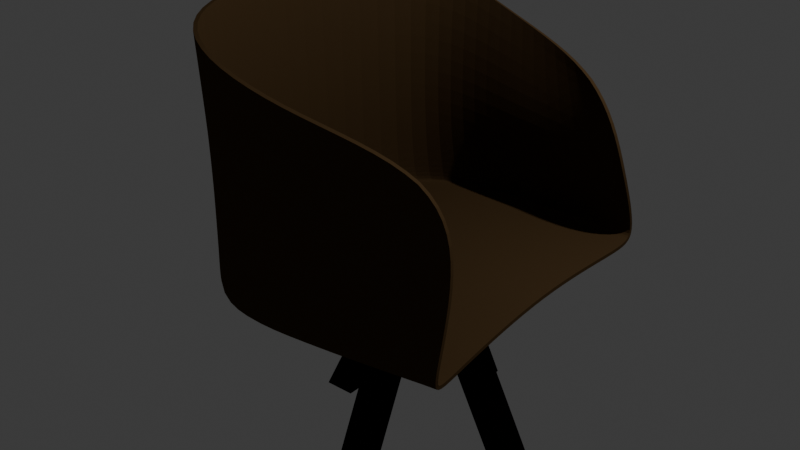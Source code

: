 # Source: chir.blend  (saved by Blender 4.0.36; exported with 4.5.12 LTS)
import bpy
from mathutils import Matrix  # noqa: F401  (used for matrix-valued properties, if any)

bpy.ops.wm.read_factory_settings(use_empty=True)
scene = bpy.context.scene
scene.name = 'Scene'

# ---- collections
col_collection = bpy.data.collections.new('Collection'); scene.collection.children.link(col_collection)

# ---- materials (node trees are filled in below, after node groups)
mat_material = bpy.data.materials.new('Material')
mat_material.alpha_threshold = 0.0
mat_material.use_transparent_shadow = False
mat_material.diffuse_color = (0.06619, 0.0396, 0.01822, 1.0)
mat_material.roughness = 0.5
mat_material.line_color = (0.0, 0.0, 0.0, 1.0)
mat_material_001 = bpy.data.materials.new('Material.001')
mat_material_001.use_transparent_shadow = False
mat_material_001.diffuse_color = (0.002835, 0.0006368, 0.001161, 1.0)
mat_material_002 = bpy.data.materials.new('Material.002')
mat_material_002.use_transparent_shadow = False
mat_material_002.diffuse_color = (0.002835, 0.002835, 0.002835, 1.0)

# ---- material node trees

# ---- world
world_world = bpy.data.worlds.new('World'); scene.world = world_world
world_world.use_nodes = True; world_world.node_tree.nodes.clear()
_N = world_world.node_tree.nodes; _L = world_world.node_tree.links
n0 = _N.new('ShaderNodeOutputWorld'); n0.name = 'World Output'; n0.location = (300, 300)
n1 = _N.new('ShaderNodeBackground'); n1.name = 'Background'; n1.location = (10, 300)
n1.inputs[0].default_value = (0.05088, 0.05088, 0.05088, 1.0)
_L.new(n1.outputs[0], n0.inputs[0])
n0.is_active_output = True
world_world.color = (0.05088, 0.05088, 0.05088)
world_world.use_sun_shadow = False
world_world.sun_shadow_jitter_overblur = 0.0

# ---- lights
light_light = bpy.data.lights.new('Light', 'POINT')
light_light.transmission_factor = 0.0
light_light.use_soft_falloff = False
light_light.energy = 1000.0
light_light.shadow_soft_size = 0.1
light_light.shadow_maximum_resolution = 0.006
light_light.use_absolute_resolution = True

# ---- meshes
me_cube = bpy.data.meshes.new('Cube')
me_cube.from_pydata([(1.421, 1.786, 1.238), (1.849, 1.773, -1.223), (1.715, -2.026, 1.286), (1.803, -1.944, -1.223), (-1.882, 2.446, 2.263), (-1.849, 2.444, -1.292), (-1.882, -2.442, 2.263), (-1.849, -2.444, -1.292), (1.792, 2.444, -1.292), (-1.849, -2.444, -1.292), (1.834, -2.444, -1.292), (-1.849, 2.444, -1.292), (-1.849, -2.444, 0.0), (1.849, 1.773, 0.0), (1.849, -1.944, 0.0), (-1.849, 2.444, 0.0), (-1.849, 0.0, -1.292), (-3.051, -0.009392, 2.13), (1.793, 0.0, -1.038), (-2.949, 0.0, -1.603), (-2.949, 0.0, 0.0), (0.0, 2.444, -1.292), (-0.1558, -2.446, 1.666), (0.0, -2.444, -1.292), (-0.2968, 2.44, 1.526), (0.0, 2.444, -1.292), (0.0, -2.444, -1.292), (0.0, 1.819, 0.0), (0.0, -1.819, 0.0), (0.0, 0.0, -1.142)], [], [(28, 22, 6, 12), (20, 17, 4, 15), (29, 18, 3, 23), (27, 24, 0, 13), (21, 25, 8, 1), (16, 19, 11, 5), (23, 26, 9, 7), (25, 27, 13, 8), (19, 20, 15, 11), (26, 28, 12, 9), (9, 12, 20, 19), (7, 9, 19, 16), (21, 1, 18, 29), (12, 6, 17, 20), (5, 21, 29, 16), (10, 14, 28, 26), (11, 15, 27, 25), (3, 10, 26, 23), (5, 11, 25, 21), (15, 4, 24, 27), (16, 29, 23, 7), (14, 2, 22, 28)])
_uv = me_cube.uv_layers.new(name='UVMap')
_uv.uv.foreach_set('vector', [0.5, 0.875, 0.625, 0.875, 0.625, 1.0, 0.5, 1.0, 0.5, 0.125, 0.625, 0.125, 0.625, 0.25, 0.5, 0.25, 0.25, 0.625, 0.375, 0.625, 0.375, 0.75, 0.25, 0.75, 0.5, 0.375, 0.625, 0.375, 0.625, 0.5, 0.5, 0.5, 0.375, 0.375, 0.375, 0.375, 0.375, 0.5, 0.375, 0.5, 0.375, 0.125, 0.375, 0.125, 0.375, 0.25, 0.375, 0.25, 0.375, 0.875, 0.375, 0.875, 0.375, 1.0, 0.375, 1.0, 0.375, 0.375, 0.5, 0.375, 0.5, 0.5, 0.375, 0.5, 0.375, 0.125, 0.5, 0.125, 0.5, 0.25, 0.375, 0.25, 0.375, 0.875, 0.5, 0.875, 0.5, 1.0, 0.375, 1.0, 0.375, 0.0, 0.5, 0.0, 0.5, 0.125, 0.375, 0.125, 0.375, 0.0, 0.375, 0.0, 0.375, 0.125, 0.375, 0.125, 0.25, 0.5, 0.375, 0.5, 0.375, 0.625, 0.25, 0.625, 0.5, 0.0, 0.625, 0.0, 0.625, 0.125, 0.5, 0.125, 0.125, 0.5, 0.25, 0.5, 0.25, 0.625, 0.125, 0.625, 0.375, 0.75, 0.5, 0.75, 0.5, 0.875, 0.375, 0.875, 0.375, 0.25, 0.5, 0.25, 0.5, 0.375, 0.375, 0.375, 0.375, 0.75, 0.375, 0.75, 0.375, 0.875, 0.375, 0.875, 0.375, 0.25, 0.375, 0.25, 0.375, 0.375, 0.375, 0.375, 0.5, 0.25, 0.625, 0.25, 0.625, 0.375, 0.5, 0.375, 0.125, 0.625, 0.25, 0.625, 0.25, 0.75, 0.125, 0.75, 0.5, 0.75, 0.625, 0.75, 0.625, 0.875, 0.5, 0.875])
me_cube.materials.append(mat_material)
me_cube.use_mirror_vertex_groups = False
me_cube.update()
me_cube_001 = bpy.data.meshes.new('Cube.001')
me_cube_001.from_pydata([(-1.0, -1.0, -1.0), (-1.0, -1.0, 1.0), (-1.0, 1.0, -1.0), (-1.0, 1.0, 1.0), (1.0, -1.0, -1.0), (1.0, -1.0, 1.0), (1.0, 1.0, -1.0), (1.0, 1.0, 1.0), (1.0, 1.0, -1.0), (1.0, 1.0, 1.0), (1.0, -1.0, -1.0), (1.0, -1.0, 1.0), (-0.2444, 1.0, -1.0), (-0.2444, -1.0, 1.0), (-0.2444, 1.0, 1.0), (-0.2444, -1.0, -1.0), (0.3778, 1.0, 1.0), (0.3778, -1.0, -1.0), (0.3778, 1.0, -1.0), (0.3778, -1.0, 1.0), (-2.728, 0.6906, -13.08), (-2.728, -1.309, -13.08), (-1.973, 0.6906, -13.08), (2.106, -0.7001, -13.07), (2.728, -0.7001, -13.07), (2.728, 1.3, -13.07), (-1.973, -1.309, -13.08), (2.106, 1.3, -13.07)], [], [(0, 1, 3, 2), (8, 9, 7, 6), (6, 7, 5, 4), (15, 13, 1, 0), (8, 6, 4, 10), (14, 3, 1, 13), (7, 9, 11, 5), (2, 12, 22, 20), (4, 5, 11, 10), (18, 16, 9, 8), (2, 3, 14, 12), (8, 10, 24, 25), (16, 14, 13, 19), (17, 19, 13, 15), (10, 11, 19, 17), (9, 16, 19, 11), (12, 14, 16, 18), (12, 18, 17, 15), (27, 25, 24, 23), (20, 22, 26, 21), (17, 18, 27, 23), (0, 2, 20, 21), (12, 15, 26, 22), (10, 17, 23, 24), (15, 0, 21, 26), (18, 8, 25, 27)])
_uv = me_cube_001.uv_layers.new(name='UVMap')
_uv.uv.foreach_set('vector', [0.375, 0.0, 0.625, 0.0, 0.625, 0.25, 0.375, 0.25, 0.375, 0.5, 0.625, 0.5, 0.625, 0.5, 0.375, 0.5, 0.375, 0.5, 0.625, 0.5, 0.625, 0.75, 0.375, 0.75, 0.375, 0.9056, 0.625, 0.9056, 0.625, 1.0, 0.375, 1.0, 0.375, 0.5, 0.375, 0.5, 0.375, 0.75, 0.375, 0.75, 0.7806, 0.5, 0.875, 0.5, 0.875, 0.75, 0.7806, 0.75, 0.625, 0.5, 0.625, 0.5, 0.625, 0.75, 0.625, 0.75, 0.375, 0.25, 0.375, 0.3444, 0.375, 0.3444, 0.375, 0.25, 0.375, 0.75, 0.625, 0.75, 0.625, 0.75, 0.375, 0.75, 0.375, 0.4222, 0.625, 0.4222, 0.625, 0.5, 0.375, 0.5, 0.375, 0.25, 0.625, 0.25, 0.625, 0.3444, 0.375, 0.3444, 0.375, 0.5, 0.375, 0.75, 0.375, 0.75, 0.375, 0.5, 0.7028, 0.5, 0.7806, 0.5, 0.7806, 0.75, 0.7028, 0.75, 0.375, 0.8278, 0.625, 0.8278, 0.625, 0.9056, 0.375, 0.9056, 0.375, 0.75, 0.625, 0.75, 0.625, 0.8278, 0.375, 0.8278, 0.625, 0.5, 0.7028, 0.5, 0.7028, 0.75, 0.625, 0.75, 0.375, 0.3444, 0.625, 0.3444, 0.625, 0.4222, 0.375, 0.4222, 0.2194, 0.5, 0.2972, 0.5, 0.2972, 0.75, 0.2194, 0.75, 0.2972, 0.5, 0.375, 0.5, 0.375, 0.75, 0.2972, 0.75, 0.125, 0.5, 0.2194, 0.5, 0.2194, 0.75, 0.125, 0.75, 0.2972, 0.75, 0.2972, 0.5, 0.2972, 0.5, 0.2972, 0.75, 0.375, 0.0, 0.375, 0.25, 0.375, 0.25, 0.375, 0.0, 0.2194, 0.5, 0.2194, 0.75, 0.2194, 0.75, 0.2194, 0.5, 0.375, 0.75, 0.375, 0.8278, 0.375, 0.8278, 0.375, 0.75, 0.375, 0.9056, 0.375, 1.0, 0.375, 1.0, 0.375, 0.9056, 0.375, 0.4222, 0.375, 0.5, 0.375, 0.5, 0.375, 0.4222])
me_cube_001.materials.append(mat_material_001)
me_cube_001.update()
me_cube_002 = bpy.data.meshes.new('Cube.002')
me_cube_002.from_pydata([(-1.0, -1.0, -1.0), (-1.0, -1.0, 1.0), (-1.0, 1.0, -1.0), (-1.0, 1.0, 1.0), (1.0, -1.0, -1.0), (1.0, -1.0, 1.0), (1.0, 1.0, -1.0), (1.0, 1.0, 1.0), (1.0, 1.0, -1.0), (1.0, 1.0, 1.0), (1.0, -1.0, -1.0), (1.0, -1.0, 1.0), (-0.2444, 1.0, -1.0), (-0.2444, -1.0, 1.0), (-0.2444, 1.0, 1.0), (-0.2444, -1.0, -1.0), (0.3778, 1.0, 1.0), (0.3778, -1.0, -1.0), (0.3778, 1.0, -1.0), (0.3778, -1.0, 1.0), (-2.728, 0.6906, -13.08), (-2.728, -1.309, -13.08), (-1.973, 0.6906, -13.08), (2.106, -0.7001, -13.07), (2.728, -0.7001, -13.07), (2.728, 1.3, -13.07), (-1.973, -1.309, -13.08), (2.106, 1.3, -13.07)], [], [(0, 1, 3, 2), (8, 9, 7, 6), (6, 7, 5, 4), (15, 13, 1, 0), (8, 6, 4, 10), (14, 3, 1, 13), (7, 9, 11, 5), (2, 12, 22, 20), (4, 5, 11, 10), (18, 16, 9, 8), (2, 3, 14, 12), (8, 10, 24, 25), (16, 14, 13, 19), (17, 19, 13, 15), (10, 11, 19, 17), (9, 16, 19, 11), (12, 14, 16, 18), (12, 18, 17, 15), (27, 25, 24, 23), (20, 22, 26, 21), (17, 18, 27, 23), (0, 2, 20, 21), (12, 15, 26, 22), (10, 17, 23, 24), (15, 0, 21, 26), (18, 8, 25, 27)])
_uv = me_cube_002.uv_layers.new(name='UVMap')
_uv.uv.foreach_set('vector', [0.375, 0.0, 0.625, 0.0, 0.625, 0.25, 0.375, 0.25, 0.375, 0.5, 0.625, 0.5, 0.625, 0.5, 0.375, 0.5, 0.375, 0.5, 0.625, 0.5, 0.625, 0.75, 0.375, 0.75, 0.375, 0.9056, 0.625, 0.9056, 0.625, 1.0, 0.375, 1.0, 0.375, 0.5, 0.375, 0.5, 0.375, 0.75, 0.375, 0.75, 0.7806, 0.5, 0.875, 0.5, 0.875, 0.75, 0.7806, 0.75, 0.625, 0.5, 0.625, 0.5, 0.625, 0.75, 0.625, 0.75, 0.375, 0.25, 0.375, 0.3444, 0.375, 0.3444, 0.375, 0.25, 0.375, 0.75, 0.625, 0.75, 0.625, 0.75, 0.375, 0.75, 0.375, 0.4222, 0.625, 0.4222, 0.625, 0.5, 0.375, 0.5, 0.375, 0.25, 0.625, 0.25, 0.625, 0.3444, 0.375, 0.3444, 0.375, 0.5, 0.375, 0.75, 0.375, 0.75, 0.375, 0.5, 0.7028, 0.5, 0.7806, 0.5, 0.7806, 0.75, 0.7028, 0.75, 0.375, 0.8278, 0.625, 0.8278, 0.625, 0.9056, 0.375, 0.9056, 0.375, 0.75, 0.625, 0.75, 0.625, 0.8278, 0.375, 0.8278, 0.625, 0.5, 0.7028, 0.5, 0.7028, 0.75, 0.625, 0.75, 0.375, 0.3444, 0.625, 0.3444, 0.625, 0.4222, 0.375, 0.4222, 0.2194, 0.5, 0.2972, 0.5, 0.2972, 0.75, 0.2194, 0.75, 0.2972, 0.5, 0.375, 0.5, 0.375, 0.75, 0.2972, 0.75, 0.125, 0.5, 0.2194, 0.5, 0.2194, 0.75, 0.125, 0.75, 0.2972, 0.75, 0.2972, 0.5, 0.2972, 0.5, 0.2972, 0.75, 0.375, 0.0, 0.375, 0.25, 0.375, 0.25, 0.375, 0.0, 0.2194, 0.5, 0.2194, 0.75, 0.2194, 0.75, 0.2194, 0.5, 0.375, 0.75, 0.375, 0.8278, 0.375, 0.8278, 0.375, 0.75, 0.375, 0.9056, 0.375, 1.0, 0.375, 1.0, 0.375, 0.9056, 0.375, 0.4222, 0.375, 0.5, 0.375, 0.5, 0.375, 0.4222])
me_cube_002.materials.append(mat_material_002)
me_cube_002.update()

# ---- objects
ob_cube = bpy.data.objects.new('Cube', me_cube)
ob_light = bpy.data.objects.new('Light', light_light)
ob_cube_001 = bpy.data.objects.new('Cube.001', me_cube_001)
ob_cube_002 = bpy.data.objects.new('Cube.002', me_cube_002)

# ---- transforms, parenting, visibility, modifiers, constraints
ob_cube.location = (0.0002844, 0.001508, 0.0)
ob_cube.rotation_euler = (0.0, -0.0, 0.03364)
ob_cube.scale = (0.8005, 0.8003, 0.7755)
ob_cube.lock_rotations_4d = False
ob_cube.empty_display_type = 'ARROWS'
ob_cube.lineart.crease_threshold = 0.0
_m = ob_cube.modifiers.new('Subdivision', 'SUBSURF')
_m.levels = 6
_m.render_levels = 3
_m = ob_cube.modifiers.new('Solidify', 'SOLIDIFY')
_m.thickness = 0.05
ob_light.location = (4.076, 1.005, 5.904)
ob_light.rotation_euler = (0.6503, 0.05522, 1.866)
ob_light.lock_rotations_4d = False
ob_light.empty_display_type = 'ARROWS'
ob_light.color = (0.0, 0.0, 0.0, 0.0)
ob_light.lineart.crease_threshold = 0.0
ob_cube_001.location = (-0.007284, 0.0, -1.105)
ob_cube_001.scale = (0.4628, 0.1516, 0.1398)
ob_cube_002.location = (-0.009529, -0.004944, -1.094)
ob_cube_002.rotation_euler = (0.0, -0.0, -1.601)
ob_cube_002.scale = (0.4628, 0.1516, 0.1398)

# ---- collection membership
col_collection.objects.link(ob_cube)
col_collection.objects.link(ob_light)
col_collection.objects.link(ob_cube_001)
col_collection.objects.link(ob_cube_002)

# ---- scene / render settings (as saved in the file)
scene.frame_start = 1; scene.frame_end = 250; scene.frame_set(51)
scene.render.engine = 'BLENDER_EEVEE_NEXT'
scene.cycles.sampling_pattern = 'TABULATED_SOBOL'
bpy.context.view_layer.update()

# ---- added for rendering (the .blend has no active camera): camera
cam_auto = bpy.data.cameras.new('AutoCamera')
cam_auto.lens = 50.0
cam_auto.sensor_width = 36.0
cam_auto.clip_end = 1000.0
ob_auto_camera = bpy.data.objects.new('AutoCamera', cam_auto)
scene.collection.objects.link(ob_auto_camera)
ob_auto_camera.location = (6.28348, -7.95, 4.67152)
ob_auto_camera.rotation_euler = (1.09748, -7.21219e-08, 0.694738)
scene.camera = ob_auto_camera
bpy.context.view_layer.update()
